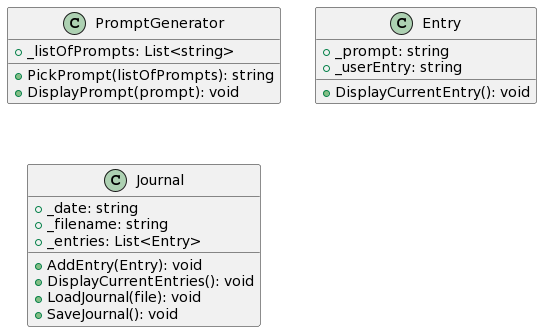

The diagram above was rendered by PlantUML. Its source (embedded in the PNG):
@startuml
class PromptGenerator {
+ _listOfPrompts: List<string>
+ PickPrompt(listOfPrompts): string
+ DisplayPrompt(prompt): void
}

class Entry {
+ _prompt: string
+ _userEntry: string
+ DisplayCurrentEntry(): void
}

class Journal {
+ _date: string
+ _filename: string
+ _entries: List<Entry>
+ AddEntry(Entry): void
+ DisplayCurrentEntries(): void
+ LoadJournal(file): void
+ SaveJournal(): void
}
@enduml